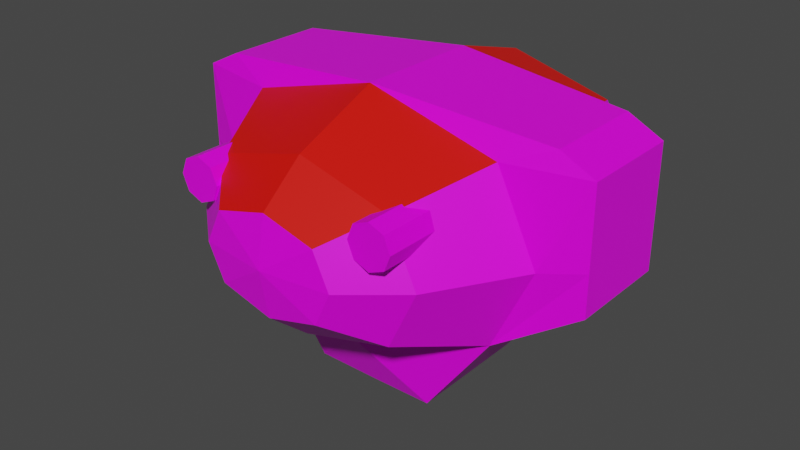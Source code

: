 # Source: mech_body8.blend  (saved by Blender 3.3.6; exported with 4.5.12 LTS)
import bpy
from mathutils import Matrix  # noqa: F401  (used for matrix-valued properties, if any)

bpy.ops.wm.read_factory_settings(use_empty=True)
scene = bpy.context.scene
scene.name = 'Scene'

# ---- collections
col_body8 = bpy.data.collections.new('body8'); scene.collection.children.link(col_body8)

# ---- images (referenced by path relative to the original .blend; pixels are not part of the script)
import os
ASSET_DIR = os.environ.get("B2B_ASSET_DIR", "")  # directory of the original .blend (textures are referenced by path, not embedded)
HERE = os.path.dirname(os.path.abspath(__file__))  # packed textures are extracted next to this script under _unpacked/

def load_image(name, relpath, width, height, colorspace="sRGB"):
    """Load a texture the original file referenced (path relative to the .blend, or extracted next to this script)."""
    p = next((c for c in (os.path.join(HERE, relpath), os.path.join(ASSET_DIR, relpath)) if relpath and os.path.exists(c)), "")
    if p:
        img = bpy.data.images.load(p, check_existing=True)
        img.name = name
    else:  # same state as the original file: an image datablock whose file is absent (Cycles renders it pink)
        img = bpy.data.images.new(name, width, height)
        img.source = "FILE"
        img.filepath = "//" + (relpath or name)
    img.colorspace_settings.name = colorspace
    return img
img_tex_body08_png = load_image('tex_body08.png', 'tex_body08.png', 1024, 1024, 'sRGB')

# ---- materials (node trees are filled in below, after node groups)
mat_mat_body = bpy.data.materials.new('mat_body')
mat_mat_body.alpha_threshold = 0.0
mat_mat_body.use_backface_culling = True
mat_mat_body.use_transparent_shadow = False
mat_mat_body.line_color = (0.0, 0.0, 0.0, 1.0)
mat_mat_team = bpy.data.materials.new('mat_team')
mat_mat_team.use_backface_culling = True
mat_mat_team.use_transparent_shadow = False

# ---- material node trees
mat_mat_body.use_nodes = True; mat_mat_body.node_tree.nodes.clear()
_N = mat_mat_body.node_tree.nodes; _L = mat_mat_body.node_tree.links
n0 = _N.new('ShaderNodeOutputMaterial'); n0.name = 'Material Output'; n0.location = (300, 300)
n1 = _N.new('ShaderNodeBsdfPrincipled'); n1.name = 'Principled BSDF'; n1.location = (10, 300)
n1.distribution = 'GGX'
n1.subsurface_method = 'BURLEY'
n1.inputs[2].default_value = 0.4
n1.inputs[3].default_value = 1.45
n1.inputs[27].default_value = (0.0, 0.0, 0.0, 1.0)
n1.inputs[28].default_value = 1.0
n2 = _N.new('ShaderNodeTexImage'); n2.name = 'Image Texture.001'; n2.location = (-254, 300)
n2.image = img_tex_body08_png
n2.interpolation = 'Closest'
_L.new(n1.outputs[0], n0.inputs[0])
_L.new(n2.outputs[0], n1.inputs[0])
n0.is_active_output = True
mat_mat_team.use_nodes = True; mat_mat_team.node_tree.nodes.clear()
_N = mat_mat_team.node_tree.nodes; _L = mat_mat_team.node_tree.links
n0 = _N.new('ShaderNodeBsdfPrincipled'); n0.name = 'Principled BSDF'; n0.location = (10, 300)
n0.distribution = 'GGX'
n0.subsurface_method = 'BURLEY'
n0.inputs[0].default_value = (0.8, 0.004458, 0.0, 1.0)
n0.inputs[3].default_value = 1.45
n0.inputs[27].default_value = (0.0, 0.0, 0.0, 1.0)
n0.inputs[28].default_value = 1.0
n1 = _N.new('ShaderNodeOutputMaterial'); n1.name = 'Material Output'; n1.location = (300, 300)
_L.new(n0.outputs[0], n1.inputs[0])
n1.is_active_output = True

# ---- world
world_world = bpy.data.worlds.new('World'); scene.world = world_world
world_world.use_nodes = True; world_world.node_tree.nodes.clear()
_N = world_world.node_tree.nodes; _L = world_world.node_tree.links
n0 = _N.new('ShaderNodeOutputWorld'); n0.name = 'World Output'; n0.location = (300, 300)
n1 = _N.new('ShaderNodeBackground'); n1.name = 'Background'; n1.location = (10, 300)
n1.inputs[0].default_value = (0.05088, 0.05088, 0.05088, 1.0)
_L.new(n1.outputs[0], n0.inputs[0])
n0.is_active_output = True
world_world.color = (0.05088, 0.05088, 0.05088)
world_world.use_sun_shadow = False
world_world.sun_shadow_jitter_overblur = 0.0

# ---- meshes
me_body = bpy.data.meshes.new('body')
me_body.from_pydata([(0.3055, 0.1, 0.222), (0.4, 0.1, 0.42), (0.3055, 0.1, 0.618), (0.2444, 0.3, 0.2616), (0.32, 0.3, 0.42), (0.2444, 0.3, 0.5784), (0.3055, -0.2, 0.222), (0.4, -0.2, 0.42), (0.3055, -0.2, 0.618), (0.2138, -0.4, 0.2814), (0.28, -0.4, 0.42), (0.2138, -0.4, 0.5586), (0.1222, -0.5, 0.3408), (0.16, -0.5, 0.42), (0.1222, -0.5, 0.4992), (0.15, 0.1, 0.01), (0.15, -0.2, 0.01), (0.495, 0.07, 0.4395), (0.495, 0.07, 0.3435), (0.495, 0.07, 0.6235), (0.495, -0.17, 0.4395), (0.495, -0.17, 0.3435), (0.495, -0.17, 0.6235), (0.415, 0.07, 0.6635), (0.415, -0.17, 0.6635), (0.22, -0.33, 0.57), (0.22, -0.46, 0.57), (0.2554, -0.33, 0.5554), (0.2554, -0.46, 0.5554), (0.27, -0.33, 0.52), (0.27, -0.46, 0.52), (0.2554, -0.33, 0.4846), (0.2554, -0.46, 0.4846), (0.22, -0.33, 0.47), (0.22, -0.46, 0.47), (0.1846, -0.33, 0.4846), (0.1846, -0.46, 0.4846), (0.17, -0.33, 0.52), (0.17, -0.46, 0.52), (0.1846, -0.33, 0.5554), (0.1846, -0.46, 0.5554), (0.0, 0.1, 0.7), (0.0, 0.14, 0.14), (-0.3055, 0.1, 0.222), (-0.4, 0.1, 0.42), (-0.3055, 0.1, 0.618), (0.0, 0.3, 0.644), (0.0, 0.3, 0.196), (-0.2444, 0.3, 0.2616), (-0.32, 0.3, 0.42), (-0.2444, 0.3, 0.5784), (0.0, -0.2, 0.7), (0.0, -0.26, 0.14), (-0.3055, -0.2, 0.222), (-0.4, -0.2, 0.42), (-0.3055, -0.2, 0.618), (0.0, -0.4, 0.616), (0.0, -0.4, 0.224), (-0.2138, -0.4, 0.2814), (-0.28, -0.4, 0.42), (-0.2138, -0.4, 0.5586), (0.0, -0.5, 0.532), (0.0, -0.5, 0.308), (-0.1222, -0.5, 0.3408), (-0.16, -0.5, 0.42), (-0.1222, -0.5, 0.4992), (-0.15, 0.1, 0.01), (0.0, 0.1, 0.008995), (-0.15, -0.2, 0.01), (0.0, -0.2, 0.008995), (-0.495, 0.07, 0.4395), (-0.495, 0.07, 0.3435), (-0.495, 0.07, 0.6235), (0.0, 0.1, 0.7), (-0.495, -0.17, 0.4395), (-0.495, -0.17, 0.3435), (-0.495, -0.17, 0.6235), (0.0, -0.2, 0.7), (-0.415, 0.07, 0.6635), (-0.415, -0.17, 0.6635), (-0.22, -0.33, 0.57), (-0.22, -0.46, 0.57), (-0.2554, -0.33, 0.5554), (-0.2554, -0.46, 0.5554), (-0.27, -0.33, 0.52), (-0.27, -0.46, 0.52), (-0.2554, -0.33, 0.4846), (-0.2554, -0.46, 0.4846), (-0.22, -0.33, 0.47), (-0.22, -0.46, 0.47), (-0.1846, -0.33, 0.4846), (-0.1846, -0.46, 0.4846), (-0.17, -0.33, 0.52), (-0.17, -0.46, 0.52), (-0.1846, -0.33, 0.5554), (-0.1846, -0.46, 0.5554), (0.0, -0.52, 0.42)], [], [(1, 4, 5, 2), (42, 47, 3, 0), (2, 5, 46, 41), (0, 3, 4, 1), (8, 11, 10, 7), (41, 73, 23, 19, 2), (52, 69, 16, 6), (8, 22, 24, 77, 51), (2, 19, 17, 1), (10, 13, 12, 9), (6, 9, 57, 52), (51, 56, 11, 8), (7, 10, 9, 6), (62, 12, 96), (11, 14, 13, 10), (9, 12, 62, 57), (56, 61, 14, 11), (15, 16, 69, 67), (0, 15, 67, 42), (6, 16, 15, 0), (19, 22, 20, 17), (23, 24, 22, 19), (17, 20, 21, 18), (6, 21, 20, 7), (1, 17, 18, 0), (0, 18, 21, 6), (7, 20, 22, 8), (73, 77, 24, 23), (25, 26, 28, 27), (27, 28, 30, 29), (29, 30, 32, 31), (31, 32, 34, 33), (33, 34, 36, 35), (35, 36, 38, 37), (28, 26, 40, 38, 36, 34, 32, 30), (37, 38, 40, 39), (39, 40, 26, 25), (14, 61, 96), (13, 14, 96), (12, 13, 96), (44, 45, 50, 49), (42, 43, 48, 47), (45, 41, 46, 50), (43, 44, 49, 48), (55, 54, 59, 60), (41, 45, 72, 78, 73), (52, 53, 68, 69), (55, 51, 77, 79, 76), (45, 44, 70, 72), (59, 58, 63, 64), (53, 52, 57, 58), (51, 55, 60, 56), (54, 53, 58, 59), (62, 96, 63), (60, 59, 64, 65), (58, 57, 62, 63), (56, 60, 65, 61), (66, 67, 69, 68), (43, 42, 67, 66), (53, 43, 66, 68), (72, 70, 74, 76), (78, 72, 76, 79), (70, 71, 75, 74), (53, 54, 74, 75), (44, 43, 71, 70), (43, 53, 75, 71), (54, 55, 76, 74), (73, 78, 79, 77), (80, 82, 83, 81), (82, 84, 85, 83), (84, 86, 87, 85), (86, 88, 89, 87), (88, 90, 91, 89), (90, 92, 93, 91), (83, 85, 87, 89, 91, 93, 95, 81), (92, 94, 95, 93), (94, 80, 81, 95), (65, 96, 61), (64, 96, 65), (63, 96, 64), (48, 49, 50, 46, 5, 4, 3, 47)])
me_body.polygons.foreach_set('material_index', [0, 0, 1, 0, 0, 0, 0, 0, 0, 0, 0, 1, 0, 0, 0, 0, 1, 0, 0, 0, 0, 0, 0, 0, 0, 0, 0, 0, 0, 0, 0, 0, 0, 0, 0, 0, 0, 0, 0, 0, 0, 0, 1, 0, 0, 0, 0, 0, 0, 0, 0, 1, 0, 0, 0, 0, 1, 0, 0, 0, 0, 0, 0, 0, 0, 0, 0, 0, 0, 0, 0, 0, 0, 0, 0, 0, 0, 0, 0, 0, 0])
_uv = me_body.uv_layers.new(name='UVMap')
_uv.uv.foreach_set('vector', [0.3529, 0.7812, 0.4411, 0.7812, 0.4526, 0.8521, 0.3673, 0.8698, 0.4362, 0.5819, 0.4963, 0.6165, 0.4525, 0.7103, 0.3673, 0.6926, 0.3673, 0.8698, 0.4526, 0.8521, 0.4963, 0.9459, 0.422, 0.9871, 0.3673, 0.6926, 0.4525, 0.7103, 0.4411, 0.7812, 0.3529, 0.7812, 0.3753, 0.4323, 0.4571, 0.3876, 0.4906, 0.4408, 0.4231, 0.5083, 0.6685, 0.5049, 0.6708, 0.5049, 0.686, 0.6752, 0.676, 0.7092, 0.6589, 0.6352, 0.3775, 0.1426, 0.4365, 0.1426, 0.4363, 0.204, 0.3529, 0.2723, 0.8084, 0.6365, 0.79, 0.7111, 0.7804, 0.6766, 0.7984, 0.5049, 0.8007, 0.5049, 0.3253, 0.2939, 0.3271, 0.3724, 0.2519, 0.3724, 0.2439, 0.3317, 0.4906, 0.4408, 0.5406, 0.401, 0.571, 0.4201, 0.5438, 0.4742, 0.4991, 0.5561, 0.5438, 0.4742, 0.6331, 0.4893, 0.6309, 0.5561, 0.3529, 0.3049, 0.4414, 0.2984, 0.4571, 0.3876, 0.3753, 0.4323, 0.4231, 0.5083, 0.4906, 0.4408, 0.5438, 0.4742, 0.4991, 0.5561, 0.6331, 0.4359, 0.5821, 0.4272, 0.6289, 0.3895, 0.4571, 0.3876, 0.5112, 0.3603, 0.5303, 0.3907, 0.4906, 0.4408, 0.5438, 0.4742, 0.5821, 0.4272, 0.6331, 0.4359, 0.6331, 0.4893, 0.4414, 0.2984, 0.4949, 0.298, 0.5038, 0.349, 0.4571, 0.3876, 0.5591, 0.2039, 0.4363, 0.204, 0.4365, 0.1426, 0.5589, 0.1426, 0.6442, 0.2696, 0.5591, 0.2039, 0.5589, 0.1426, 0.6149, 0.1426, 0.1205, 0.4829, 0.01289, 0.4829, 0.01289, 0.3602, 0.1205, 0.3602, 0.3271, 0.3724, 0.3271, 0.4706, 0.2519, 0.4706, 0.2519, 0.3724, 0.686, 0.6752, 0.7804, 0.6766, 0.7799, 0.7118, 0.6855, 0.7104, 0.2519, 0.3724, 0.2519, 0.4706, 0.2126, 0.4706, 0.2126, 0.3724, 0.1622, 0.5488, 0.2126, 0.4706, 0.2519, 0.4706, 0.2439, 0.5114, 0.2439, 0.3317, 0.2519, 0.3724, 0.2126, 0.3724, 0.1622, 0.2943, 0.1205, 0.3602, 0.2126, 0.3724, 0.2126, 0.4706, 0.1205, 0.4829, 0.2439, 0.5114, 0.2519, 0.4706, 0.3271, 0.4706, 0.3253, 0.5492, 0.6708, 0.5049, 0.7984, 0.5049, 0.7804, 0.6766, 0.686, 0.6752, 0.5876, 0.6445, 0.5221, 0.6445, 0.5221, 0.6288, 0.5876, 0.6288, 0.5876, 0.6288, 0.5221, 0.6288, 0.5221, 0.6132, 0.5876, 0.6132, 0.5876, 0.6132, 0.5221, 0.6132, 0.5221, 0.5975, 0.5876, 0.5975, 0.5876, 0.5975, 0.5221, 0.5975, 0.5221, 0.5819, 0.5876, 0.5819, 0.5876, 0.7071, 0.5221, 0.7071, 0.5221, 0.6915, 0.5876, 0.6915, 0.5876, 0.6915, 0.5221, 0.6915, 0.5221, 0.6758, 0.5876, 0.6758, 0.7225, 0.7643, 0.7225, 0.7486, 0.7336, 0.7375, 0.7492, 0.7375, 0.7603, 0.7486, 0.7603, 0.7643, 0.7492, 0.7753, 0.7336, 0.7753, 0.5876, 0.6758, 0.5221, 0.6758, 0.5221, 0.6602, 0.5876, 0.6602, 0.5876, 0.6602, 0.5221, 0.6602, 0.5221, 0.6445, 0.5876, 0.6445, 0.5038, 0.349, 0.4949, 0.298, 0.5413, 0.302, 0.5303, 0.3907, 0.5112, 0.3603, 0.5658, 0.335, 0.571, 0.4201, 0.5406, 0.401, 0.5962, 0.3655, 0.8342, 0.5039, 0.8486, 0.4153, 0.9339, 0.4331, 0.9224, 0.504, 0.9175, 0.7033, 0.8486, 0.5926, 0.9338, 0.5749, 0.9776, 0.6687, 0.8486, 0.4153, 0.9033, 0.298, 0.9776, 0.3392, 0.9339, 0.4331, 0.8486, 0.5926, 0.8342, 0.5039, 0.9224, 0.504, 0.9338, 0.5749, 0.03526, 0.6987, 0.08312, 0.6228, 0.1506, 0.6903, 0.1171, 0.7434, 0.6685, 0.5049, 0.6589, 0.3746, 0.676, 0.3006, 0.686, 0.3346, 0.6708, 0.5049, 0.3775, 0.1426, 0.3529, 0.01289, 0.4363, 0.08117, 0.4365, 0.1426, 0.8084, 0.3733, 0.8007, 0.5049, 0.7984, 0.5049, 0.7804, 0.3332, 0.79, 0.2987, 0.3253, 0.2681, 0.2439, 0.2304, 0.2519, 0.1896, 0.3271, 0.1896, 0.1506, 0.6903, 0.2038, 0.6568, 0.231, 0.711, 0.2006, 0.7301, 0.1591, 0.575, 0.2908, 0.575, 0.2931, 0.6417, 0.2038, 0.6568, 0.01289, 0.8262, 0.03526, 0.6987, 0.1171, 0.7434, 0.1014, 0.8327, 0.08312, 0.6228, 0.1591, 0.575, 0.2038, 0.6568, 0.1506, 0.6903, 0.2931, 0.6952, 0.2889, 0.7415, 0.242, 0.7038, 0.1171, 0.7434, 0.1506, 0.6903, 0.1903, 0.7403, 0.1712, 0.7707, 0.2038, 0.6568, 0.2931, 0.6417, 0.2931, 0.6952, 0.242, 0.7038, 0.1014, 0.8327, 0.1171, 0.7434, 0.1638, 0.782, 0.1548, 0.833, 0.5591, 0.08129, 0.5589, 0.1426, 0.4365, 0.1426, 0.4363, 0.08117, 0.6442, 0.0155, 0.6149, 0.1426, 0.5589, 0.1426, 0.5591, 0.08129, 0.1205, 0.07914, 0.1205, 0.2019, 0.01289, 0.2019, 0.01289, 0.07914, 0.3271, 0.1896, 0.2519, 0.1896, 0.2519, 0.09142, 0.3271, 0.09142, 0.686, 0.3346, 0.6855, 0.2994, 0.7799, 0.298, 0.7804, 0.3332, 0.2519, 0.1896, 0.2126, 0.1896, 0.2126, 0.09142, 0.2519, 0.09142, 0.1622, 0.0133, 0.2439, 0.05065, 0.2519, 0.09142, 0.2126, 0.09142, 0.2439, 0.2304, 0.1622, 0.2677, 0.2126, 0.1896, 0.2519, 0.1896, 0.1205, 0.2019, 0.1205, 0.07914, 0.2126, 0.09142, 0.2126, 0.1896, 0.2439, 0.05065, 0.3253, 0.01289, 0.3271, 0.09142, 0.2519, 0.09142, 0.6708, 0.5049, 0.686, 0.3346, 0.7804, 0.3332, 0.7984, 0.5049, 0.5876, 0.7955, 0.5876, 0.8112, 0.5221, 0.8112, 0.5221, 0.7955, 0.5876, 0.8112, 0.5876, 0.8269, 0.5221, 0.8269, 0.5221, 0.8112, 0.5876, 0.8269, 0.5876, 0.8425, 0.5221, 0.8425, 0.5221, 0.8269, 0.5876, 0.8425, 0.5876, 0.8582, 0.5221, 0.8582, 0.5221, 0.8425, 0.5876, 0.7329, 0.5876, 0.7486, 0.5221, 0.7486, 0.5221, 0.7329, 0.5876, 0.7486, 0.5876, 0.7642, 0.5221, 0.7642, 0.5221, 0.7486, 0.6967, 0.7486, 0.6967, 0.7643, 0.6856, 0.7753, 0.67, 0.7753, 0.6589, 0.7643, 0.6589, 0.7486, 0.67, 0.7375, 0.6856, 0.7375, 0.5876, 0.7642, 0.5876, 0.7799, 0.5221, 0.7799, 0.5221, 0.7642, 0.5876, 0.7799, 0.5876, 0.7955, 0.5221, 0.7955, 0.5221, 0.7799, 0.1638, 0.782, 0.2012, 0.8291, 0.1548, 0.833, 0.1903, 0.7403, 0.2257, 0.796, 0.1712, 0.7707, 0.231, 0.711, 0.2562, 0.7655, 0.2006, 0.7301, 0.7952, 0.2527, 0.7246, 0.2658, 0.67, 0.2191, 0.67, 0.1156, 0.7219, 0.02597, 0.7925, 0.01289, 0.847, 0.05958, 0.847, 0.1631])
me_body.materials.append(mat_mat_body)
me_body.materials.append(mat_mat_team)
me_body.use_remesh_fix_poles = True
me_body.use_remesh_preserve_attributes = False
me_body.use_mirror_vertex_groups = False
me_body.use_paint_bone_selection = False
me_body.use_paint_mask = True
me_body.update()
arm_armature = bpy.data.armatures.new('Armature')  # bones are not reproduced

# ---- objects
ob_body = bpy.data.objects.new('body', me_body)
ob_armature = bpy.data.objects.new('Armature', arm_armature)

# ---- transforms, parenting, visibility, modifiers, constraints
ob_body.parent = ob_armature
ob_body.location = (0.0, 0.0, 0.0)
ob_body.lineart.crease_threshold = 0.0
_vg = ob_body.vertex_groups.new(name='body')
_vg.add([0, 1, 2, 3, 4, 5, 6, 7, 8, 9, 10, 11, 12, 13, 14, 15, 16, 17, 18, 19, 20, 21, 22, 23, 24, 25, 26, 27, 28, 29, 30, 31, 32, 33, 34, 35, 36, 37, 38, 39, 40, 41, 42, 43, 44, 45, 46, 47, 48, 49, 50, 51, 52, 53, 54, 55, 56, 57, 58, 59, 60, 61, 62, 63, 64, 65, 66, 67, 68, 69, 70, 71, 72, 73, 74, 75, 76, 77, 78, 79, 80, 81, 82, 83, 84, 85, 86, 87, 88, 89, 90, 91, 92, 93, 94, 95, 96], 1.0, 'REPLACE')
_vg = ob_body.vertex_groups.new(name='head')
_vg = ob_body.vertex_groups.new(name='arm.l')
_vg = ob_body.vertex_groups.new(name='arm.r')
_vg = ob_body.vertex_groups.new(name='pack')
_m = ob_body.modifiers.new('Armature', 'ARMATURE')
_m.object = ob_armature
ob_armature.location = (0.0, 0.0, 0.0)
ob_armature.show_in_front = True
ob_armature.lineart.crease_threshold = 0.0

# ---- collection membership
col_body8.objects.link(ob_body)
col_body8.objects.link(ob_armature)

# ---- scene / render settings (as saved in the file)
scene.frame_start = 1; scene.frame_end = 250; scene.frame_set(1)
scene.render.engine = 'BLENDER_EEVEE_NEXT'
scene.render.fps = 30
scene.cycles.use_denoising = False
scene.cycles.samples = 128
scene.cycles.sampling_pattern = 'TABULATED_SOBOL'
scene.cycles.use_adaptive_sampling = False
scene.cycles.use_light_tree = False
scene.view_settings.view_transform = 'Filmic'
bpy.context.view_layer.update()

# ---- added for rendering (the .blend has no active camera and no usable light): camera, sun
cam_auto = bpy.data.cameras.new('AutoCamera')
cam_auto.lens = 50.0
cam_auto.sensor_width = 36.0
cam_auto.clip_end = 1000.0
ob_auto_camera = bpy.data.objects.new('AutoCamera', cam_auto)
scene.collection.objects.link(ob_auto_camera)
ob_auto_camera.location = (1.35032, -1.73038, 1.43475)
ob_auto_camera.rotation_euler = (1.09748, -7.21219e-08, 0.694738)
scene.camera = ob_auto_camera
light_auto_sun = bpy.data.lights.new('AutoSun', 'SUN')
light_auto_sun.energy = 3.0
light_auto_sun.angle = 0.0523599
ob_auto_sun = bpy.data.objects.new('AutoSun', light_auto_sun)
scene.collection.objects.link(ob_auto_sun)
ob_auto_sun.rotation_euler = (0.872665, 0.174533, 0.523599)
bpy.context.view_layer.update()
